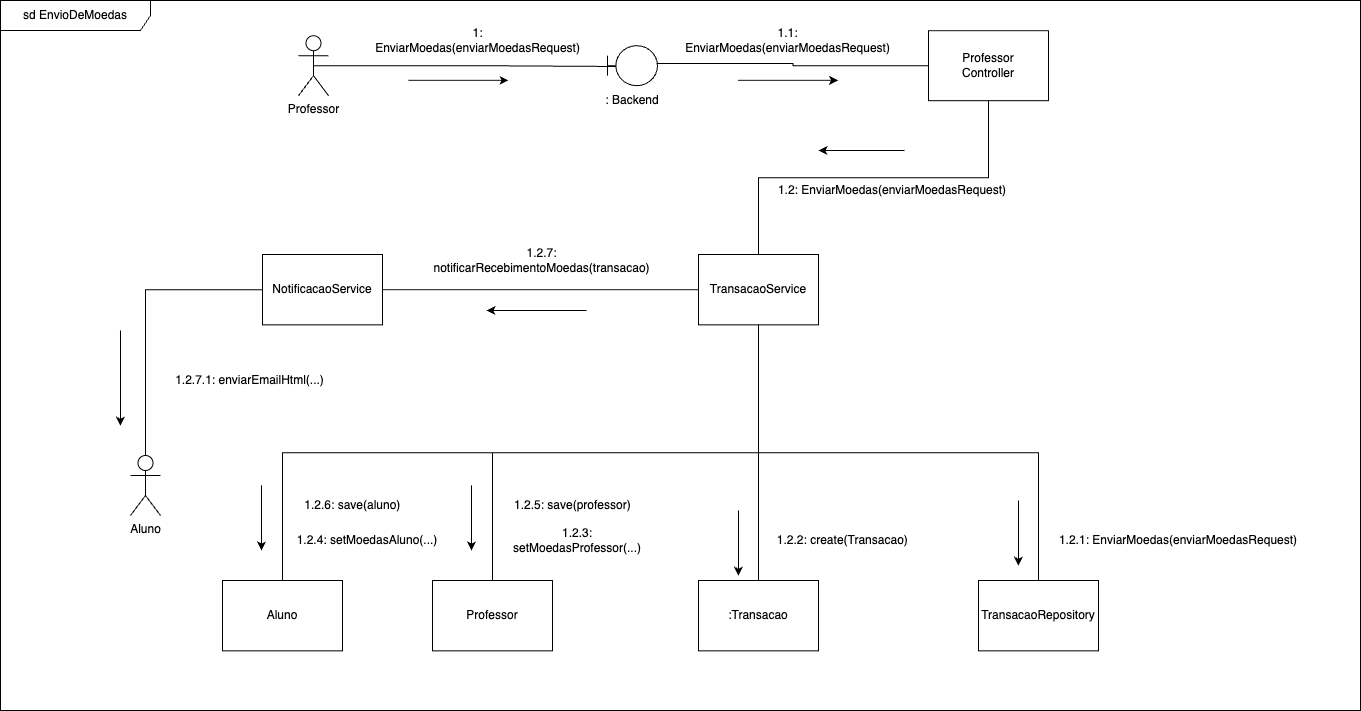

The diagram above was exported from draw.io. Its source (the exported page's mxGraphModel, read from the mxfile embedded in the PNG):
<mxGraphModel dx="2207" dy="993" grid="1" gridSize="10" guides="1" tooltips="1" connect="1" arrows="1" fold="1" page="1" pageScale="1" pageWidth="827" pageHeight="1169" math="0" shadow="0">
  <root>
    <mxCell id="0" />
    <mxCell id="1" parent="0" />
    <mxCell id="Np2bSVtRe1wht5tWjCLg-3" value="" style="group" parent="1" connectable="0" vertex="1">
      <mxGeometry x="-118" y="325.18000000000006" width="60" height="70" as="geometry" />
    </mxCell>
    <mxCell id="Np2bSVtRe1wht5tWjCLg-4" value="" style="shape=umlBoundary;whiteSpace=wrap;html=1;" parent="Np2bSVtRe1wht5tWjCLg-3" vertex="1">
      <mxGeometry x="5" width="50" height="40" as="geometry" />
    </mxCell>
    <mxCell id="Np2bSVtRe1wht5tWjCLg-5" value=": Backend" style="text;html=1;whiteSpace=wrap;strokeColor=none;fillColor=none;align=center;verticalAlign=middle;rounded=0;" parent="Np2bSVtRe1wht5tWjCLg-3" vertex="1">
      <mxGeometry y="40" width="60" height="30" as="geometry" />
    </mxCell>
    <mxCell id="Np2bSVtRe1wht5tWjCLg-8" value="" style="endArrow=classic;html=1;rounded=0;" parent="1" edge="1">
      <mxGeometry width="50" height="50" relative="1" as="geometry">
        <mxPoint x="-312" y="359.84" as="sourcePoint" />
        <mxPoint x="-212" y="359.84" as="targetPoint" />
      </mxGeometry>
    </mxCell>
    <mxCell id="Np2bSVtRe1wht5tWjCLg-10" value="1: EnviarMoedas(enviarMoedasRequest)" style="text;html=1;whiteSpace=wrap;strokeColor=none;fillColor=none;align=center;verticalAlign=middle;rounded=0;" parent="1" vertex="1">
      <mxGeometry x="-342" y="310.00000000000006" width="199" height="20" as="geometry" />
    </mxCell>
    <mxCell id="Np2bSVtRe1wht5tWjCLg-14" value="1.1: EnviarMoedas(enviarMoedasRequest)" style="text;html=1;whiteSpace=wrap;strokeColor=none;fillColor=none;align=center;verticalAlign=middle;rounded=0;" parent="1" vertex="1">
      <mxGeometry x="-32" y="310.00000000000006" width="199" height="20" as="geometry" />
    </mxCell>
    <mxCell id="Np2bSVtRe1wht5tWjCLg-15" value="TransacaoService" style="rounded=0;whiteSpace=wrap;html=1;" parent="1" vertex="1">
      <mxGeometry x="-22" y="534" width="120" height="70.35222740336201" as="geometry" />
    </mxCell>
    <mxCell id="Np2bSVtRe1wht5tWjCLg-16" value="1.2: EnviarMoedas(enviarMoedasRequest)" style="text;html=1;whiteSpace=wrap;strokeColor=none;fillColor=none;align=center;verticalAlign=middle;rounded=0;rotation=0;" parent="1" vertex="1">
      <mxGeometry x="52" y="460" width="240" height="20" as="geometry" />
    </mxCell>
    <mxCell id="Np2bSVtRe1wht5tWjCLg-19" value="" style="endArrow=classic;html=1;rounded=0;startSize=9;endSize=6;" parent="1" edge="1">
      <mxGeometry width="50" height="50" relative="1" as="geometry">
        <mxPoint x="17.5" y="359.84" as="sourcePoint" />
        <mxPoint x="117.5" y="359.84" as="targetPoint" />
      </mxGeometry>
    </mxCell>
    <mxCell id="Np2bSVtRe1wht5tWjCLg-21" value="" style="endArrow=classic;html=1;rounded=0;startSize=9;endSize=6;strokeColor=default;" parent="1" edge="1">
      <mxGeometry width="50" height="50" relative="1" as="geometry">
        <mxPoint x="184" y="430" as="sourcePoint" />
        <mxPoint x="98" y="430" as="targetPoint" />
      </mxGeometry>
    </mxCell>
    <mxCell id="Np2bSVtRe1wht5tWjCLg-2" value="Professor" style="shape=umlActor;verticalLabelPosition=bottom;verticalAlign=top;html=1;" parent="1" vertex="1">
      <mxGeometry x="-422" y="315.18000000000006" width="30" height="60" as="geometry" />
    </mxCell>
    <mxCell id="pSuO51tnzeyaPtotblib-1" value="TransacaoRepository" style="rounded=0;whiteSpace=wrap;html=1;" parent="1" vertex="1">
      <mxGeometry x="258" y="860" width="120" height="70.35222740336201" as="geometry" />
    </mxCell>
    <mxCell id="pSuO51tnzeyaPtotblib-3" value=":Transacao" style="rounded=0;whiteSpace=wrap;html=1;" parent="1" vertex="1">
      <mxGeometry x="-22" y="860" width="120" height="70.35222740336201" as="geometry" />
    </mxCell>
    <mxCell id="pSuO51tnzeyaPtotblib-5" value="Professor" style="rounded=0;whiteSpace=wrap;html=1;" parent="1" vertex="1">
      <mxGeometry x="-288" y="860" width="120" height="70.35222740336201" as="geometry" />
    </mxCell>
    <mxCell id="pSuO51tnzeyaPtotblib-10" value="" style="endArrow=classic;html=1;rounded=0;startSize=9;endSize=6;strokeColor=default;" parent="1" edge="1">
      <mxGeometry width="50" height="50" relative="1" as="geometry">
        <mxPoint x="-249" y="764.82" as="sourcePoint" />
        <mxPoint x="-249" y="830.0000000000001" as="targetPoint" />
      </mxGeometry>
    </mxCell>
    <mxCell id="pSuO51tnzeyaPtotblib-11" value="" style="endArrow=classic;html=1;rounded=0;startSize=9;endSize=6;strokeColor=default;" parent="1" edge="1">
      <mxGeometry width="50" height="50" relative="1" as="geometry">
        <mxPoint x="18" y="790" as="sourcePoint" />
        <mxPoint x="18" y="855.1800000000001" as="targetPoint" />
      </mxGeometry>
    </mxCell>
    <mxCell id="pSuO51tnzeyaPtotblib-12" value="" style="endArrow=classic;html=1;rounded=0;startSize=9;endSize=6;strokeColor=default;" parent="1" edge="1">
      <mxGeometry width="50" height="50" relative="1" as="geometry">
        <mxPoint x="298" y="780" as="sourcePoint" />
        <mxPoint x="298" y="845.1800000000001" as="targetPoint" />
      </mxGeometry>
    </mxCell>
    <mxCell id="pSuO51tnzeyaPtotblib-13" value="1.2.1: EnviarMoedas(enviarMoedasRequest)" style="text;html=1;whiteSpace=wrap;strokeColor=none;fillColor=none;align=center;verticalAlign=middle;rounded=0;rotation=0;" parent="1" vertex="1">
      <mxGeometry x="328" y="810" width="260" height="20" as="geometry" />
    </mxCell>
    <mxCell id="pSuO51tnzeyaPtotblib-14" value="1.2.2: create(Transacao)&amp;nbsp;" style="text;html=1;whiteSpace=wrap;strokeColor=none;fillColor=none;align=center;verticalAlign=middle;rounded=0;rotation=0;" parent="1" vertex="1">
      <mxGeometry x="4" y="810" width="240" height="20" as="geometry" />
    </mxCell>
    <mxCell id="pSuO51tnzeyaPtotblib-15" value="1.2.3: setMoedasProfessor(...)" style="text;html=1;whiteSpace=wrap;strokeColor=none;fillColor=none;align=center;verticalAlign=middle;rounded=0;rotation=0;" parent="1" vertex="1">
      <mxGeometry x="-223" y="795" width="160" height="50" as="geometry" />
    </mxCell>
    <mxCell id="pSuO51tnzeyaPtotblib-16" value="Aluno" style="rounded=0;whiteSpace=wrap;html=1;" parent="1" vertex="1">
      <mxGeometry x="-498" y="860" width="120" height="70.35222740336201" as="geometry" />
    </mxCell>
    <mxCell id="pSuO51tnzeyaPtotblib-17" value="" style="endArrow=classic;html=1;rounded=0;startSize=9;endSize=6;strokeColor=default;" parent="1" edge="1">
      <mxGeometry width="50" height="50" relative="1" as="geometry">
        <mxPoint x="-459" y="764.82" as="sourcePoint" />
        <mxPoint x="-459" y="830.0000000000001" as="targetPoint" />
      </mxGeometry>
    </mxCell>
    <mxCell id="pSuO51tnzeyaPtotblib-18" value="1.2.4: setMoedasAluno(...)" style="text;html=1;whiteSpace=wrap;strokeColor=none;fillColor=none;align=center;verticalAlign=middle;rounded=0;rotation=0;" parent="1" vertex="1">
      <mxGeometry x="-433" y="795" width="160" height="50" as="geometry" />
    </mxCell>
    <mxCell id="pSuO51tnzeyaPtotblib-20" value="1.2.5: save(professor)&amp;nbsp;" style="text;html=1;whiteSpace=wrap;strokeColor=none;fillColor=none;align=center;verticalAlign=middle;rounded=0;rotation=0;" parent="1" vertex="1">
      <mxGeometry x="-278" y="770" width="264" height="30" as="geometry" />
    </mxCell>
    <mxCell id="pSuO51tnzeyaPtotblib-21" value="1.2.6: save(aluno)&amp;nbsp;" style="text;html=1;whiteSpace=wrap;strokeColor=none;fillColor=none;align=center;verticalAlign=middle;rounded=0;rotation=0;" parent="1" vertex="1">
      <mxGeometry x="-498" y="770" width="264" height="30" as="geometry" />
    </mxCell>
    <mxCell id="pSuO51tnzeyaPtotblib-22" value="NotificacaoService" style="rounded=0;whiteSpace=wrap;html=1;" parent="1" vertex="1">
      <mxGeometry x="-458" y="534" width="120" height="70.35222740336201" as="geometry" />
    </mxCell>
    <mxCell id="pSuO51tnzeyaPtotblib-23" value="" style="endArrow=classic;html=1;rounded=0;" parent="1" edge="1">
      <mxGeometry width="50" height="50" relative="1" as="geometry">
        <mxPoint x="-134" y="589.9999999999999" as="sourcePoint" />
        <mxPoint x="-234" y="589.9999999999999" as="targetPoint" />
      </mxGeometry>
    </mxCell>
    <mxCell id="pSuO51tnzeyaPtotblib-24" value="1.2.7: notificarRecebimentoMoedas(transacao)" style="text;html=1;whiteSpace=wrap;strokeColor=none;fillColor=none;align=center;verticalAlign=middle;rounded=0;" parent="1" vertex="1">
      <mxGeometry x="-278" y="530" width="199" height="20" as="geometry" />
    </mxCell>
    <mxCell id="pSuO51tnzeyaPtotblib-29" value="sd EnvioDeMoedas" style="shape=umlFrame;whiteSpace=wrap;html=1;pointerEvents=0;recursiveResize=0;container=1;collapsible=0;width=150;height=30;" parent="1" vertex="1">
      <mxGeometry x="-720" y="280" width="1360" height="710" as="geometry" />
    </mxCell>
    <mxCell id="Np2bSVtRe1wht5tWjCLg-11" value="Professor&lt;div&gt;Controller&lt;/div&gt;" style="rounded=0;whiteSpace=wrap;html=1;glass=0;" parent="pSuO51tnzeyaPtotblib-29" vertex="1">
      <mxGeometry x="928" y="30.180000000000007" width="120" height="70" as="geometry" />
    </mxCell>
    <mxCell id="11" value="Aluno" style="shape=umlActor;verticalLabelPosition=bottom;verticalAlign=top;html=1;" vertex="1" parent="pSuO51tnzeyaPtotblib-29">
      <mxGeometry x="130" y="455" width="30" height="60" as="geometry" />
    </mxCell>
    <mxCell id="pSuO51tnzeyaPtotblib-28" value="" style="endArrow=classic;html=1;rounded=0;startSize=9;endSize=6;strokeColor=default;" parent="pSuO51tnzeyaPtotblib-29" edge="1">
      <mxGeometry width="50" height="50" relative="1" as="geometry">
        <mxPoint x="120" y="329.99999999999994" as="sourcePoint" />
        <mxPoint x="120" y="425.18" as="targetPoint" />
      </mxGeometry>
    </mxCell>
    <mxCell id="pSuO51tnzeyaPtotblib-27" value="1.2.7.1: enviarEmailHtml(...)" style="text;html=1;whiteSpace=wrap;strokeColor=none;fillColor=none;align=center;verticalAlign=middle;rounded=0;" parent="pSuO51tnzeyaPtotblib-29" vertex="1">
      <mxGeometry x="150" y="370" width="199" height="20" as="geometry" />
    </mxCell>
    <mxCell id="2" value="" style="endArrow=none;endFill=0;html=1;edgeStyle=orthogonalEdgeStyle;align=left;verticalAlign=top;rounded=0;entryX=0.16;entryY=0.52;entryDx=0;entryDy=0;entryPerimeter=0;exitX=0.5;exitY=0.5;exitDx=0;exitDy=0;exitPerimeter=0;" edge="1" parent="1" source="Np2bSVtRe1wht5tWjCLg-2" target="Np2bSVtRe1wht5tWjCLg-4">
      <mxGeometry x="-1" relative="1" as="geometry">
        <mxPoint x="-359" y="394.21" as="sourcePoint" />
        <mxPoint x="-118" y="394.18" as="targetPoint" />
      </mxGeometry>
    </mxCell>
    <mxCell id="3" value="" style="endArrow=none;endFill=0;html=1;edgeStyle=orthogonalEdgeStyle;align=left;verticalAlign=top;rounded=0;entryX=0;entryY=0.5;entryDx=0;entryDy=0;exitX=0.98;exitY=0.445;exitDx=0;exitDy=0;exitPerimeter=0;" edge="1" parent="1" source="Np2bSVtRe1wht5tWjCLg-4" target="Np2bSVtRe1wht5tWjCLg-11">
      <mxGeometry x="-1" relative="1" as="geometry">
        <mxPoint y="355" as="sourcePoint" />
        <mxPoint x="302" y="356" as="targetPoint" />
      </mxGeometry>
    </mxCell>
    <mxCell id="5" value="" style="endArrow=none;endFill=0;html=1;edgeStyle=orthogonalEdgeStyle;align=left;verticalAlign=top;rounded=0;entryX=0.5;entryY=0;entryDx=0;entryDy=0;exitX=0.5;exitY=1;exitDx=0;exitDy=0;" edge="1" parent="1" source="Np2bSVtRe1wht5tWjCLg-11" target="Np2bSVtRe1wht5tWjCLg-15">
      <mxGeometry x="-1" relative="1" as="geometry">
        <mxPoint x="-54" y="353" as="sourcePoint" />
        <mxPoint x="218" y="355" as="targetPoint" />
      </mxGeometry>
    </mxCell>
    <mxCell id="6" value="" style="endArrow=none;endFill=0;html=1;edgeStyle=orthogonalEdgeStyle;align=left;verticalAlign=top;rounded=0;entryX=0;entryY=0.5;entryDx=0;entryDy=0;exitX=1;exitY=0.5;exitDx=0;exitDy=0;" edge="1" parent="1" source="pSuO51tnzeyaPtotblib-22" target="Np2bSVtRe1wht5tWjCLg-15">
      <mxGeometry x="-1" relative="1" as="geometry">
        <mxPoint x="-200" y="468" as="sourcePoint" />
        <mxPoint x="72" y="470" as="targetPoint" />
      </mxGeometry>
    </mxCell>
    <mxCell id="10" value="" style="endArrow=none;endFill=0;html=1;edgeStyle=orthogonalEdgeStyle;align=left;verticalAlign=top;rounded=0;entryX=0.5;entryY=1;entryDx=0;entryDy=0;exitX=0.5;exitY=0;exitDx=0;exitDy=0;" edge="1" parent="1" source="pSuO51tnzeyaPtotblib-1" target="Np2bSVtRe1wht5tWjCLg-15">
      <mxGeometry x="-1" relative="1" as="geometry">
        <mxPoint x="-234" y="720" as="sourcePoint" />
        <mxPoint x="82" y="720" as="targetPoint" />
      </mxGeometry>
    </mxCell>
    <mxCell id="9" value="" style="endArrow=none;endFill=0;html=1;edgeStyle=orthogonalEdgeStyle;align=left;verticalAlign=top;rounded=0;entryX=0.5;entryY=1;entryDx=0;entryDy=0;exitX=0.5;exitY=0;exitDx=0;exitDy=0;" edge="1" parent="1" source="pSuO51tnzeyaPtotblib-3" target="Np2bSVtRe1wht5tWjCLg-15">
      <mxGeometry x="-1" relative="1" as="geometry">
        <mxPoint x="-244" y="710" as="sourcePoint" />
        <mxPoint x="72" y="710" as="targetPoint" />
      </mxGeometry>
    </mxCell>
    <mxCell id="7" value="" style="endArrow=none;endFill=0;html=1;edgeStyle=orthogonalEdgeStyle;align=left;verticalAlign=top;rounded=0;entryX=0.5;entryY=1;entryDx=0;entryDy=0;exitX=0.5;exitY=0;exitDx=0;exitDy=0;" edge="1" parent="1" source="pSuO51tnzeyaPtotblib-5" target="Np2bSVtRe1wht5tWjCLg-15">
      <mxGeometry x="-1" relative="1" as="geometry">
        <mxPoint x="-264" y="690" as="sourcePoint" />
        <mxPoint x="52" y="690" as="targetPoint" />
      </mxGeometry>
    </mxCell>
    <mxCell id="8" value="" style="endArrow=none;endFill=0;html=1;edgeStyle=orthogonalEdgeStyle;align=left;verticalAlign=top;rounded=0;entryX=0.5;entryY=1;entryDx=0;entryDy=0;exitX=0.5;exitY=0;exitDx=0;exitDy=0;" edge="1" parent="1" source="pSuO51tnzeyaPtotblib-16" target="Np2bSVtRe1wht5tWjCLg-15">
      <mxGeometry x="-1" relative="1" as="geometry">
        <mxPoint x="-254" y="700" as="sourcePoint" />
        <mxPoint x="62" y="700" as="targetPoint" />
      </mxGeometry>
    </mxCell>
    <mxCell id="12" value="" style="endArrow=none;endFill=0;html=1;edgeStyle=orthogonalEdgeStyle;align=left;verticalAlign=top;rounded=0;exitX=0;exitY=0.5;exitDx=0;exitDy=0;entryX=0.5;entryY=0;entryDx=0;entryDy=0;entryPerimeter=0;" edge="1" parent="1" source="pSuO51tnzeyaPtotblib-22" target="11">
      <mxGeometry x="-1" relative="1" as="geometry">
        <mxPoint x="-328" y="579" as="sourcePoint" />
        <mxPoint x="-575" y="720" as="targetPoint" />
      </mxGeometry>
    </mxCell>
  </root>
</mxGraphModel>